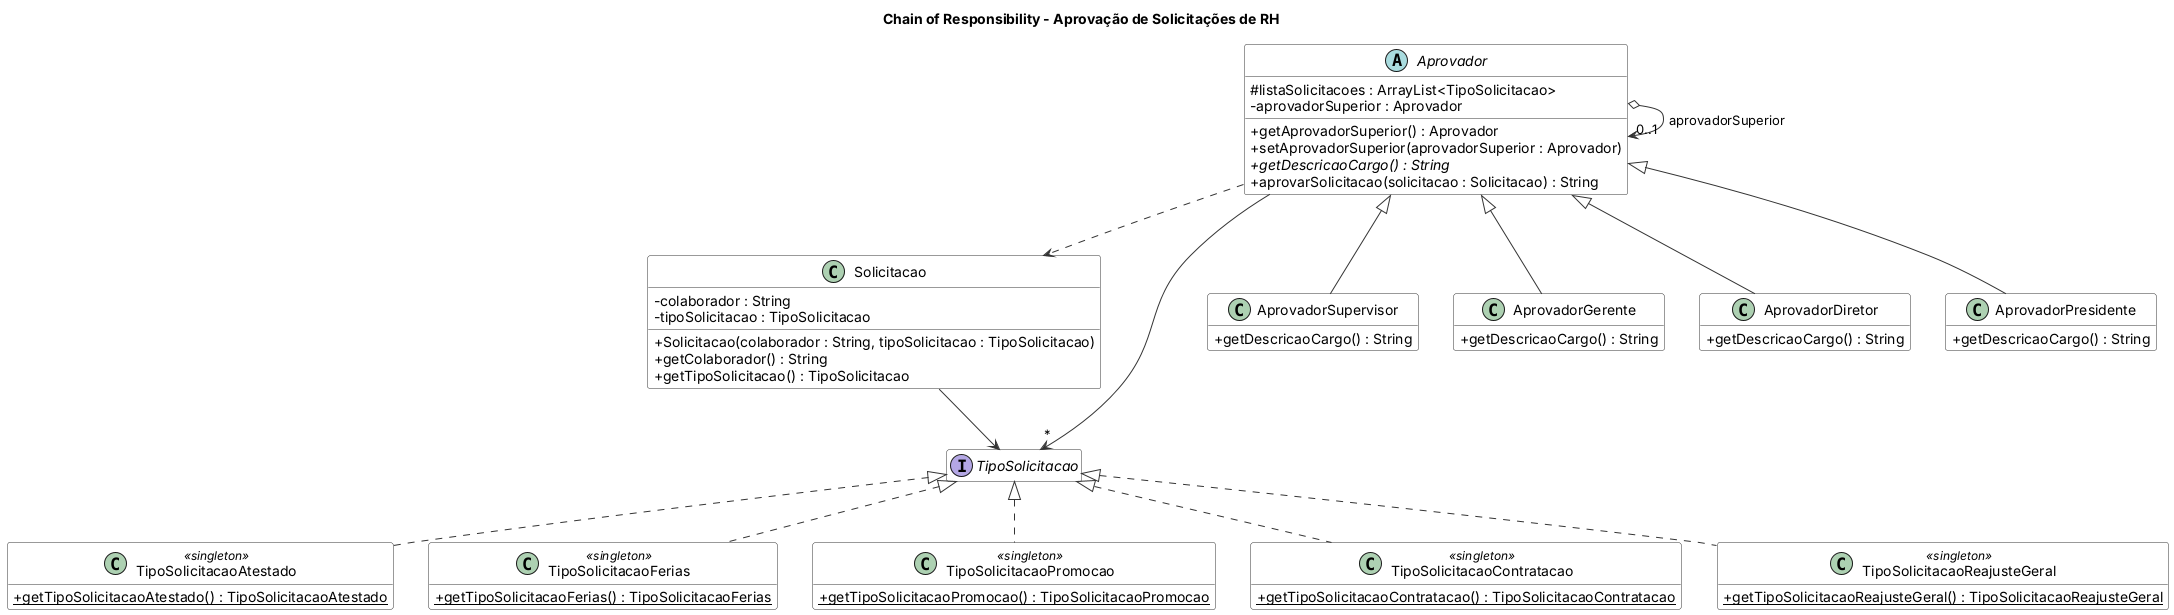

The diagram above was rendered by PlantUML. Its source (embedded in the PNG):
@startuml diagrama-classes
title Chain of Responsibility - Aprovação de Solicitações de RH
skinparam classAttributeIconSize 0
skinparam shadowing false
skinparam defaultFontName Arial
skinparam class {
  BackgroundColor #FFFFFF
  BorderColor #333333
  ArrowColor #333333
}
hide empty members
class Solicitacao {
  - colaborador : String
  - tipoSolicitacao : TipoSolicitacao
  + Solicitacao(colaborador : String, tipoSolicitacao : TipoSolicitacao)
  + getColaborador() : String
  + getTipoSolicitacao() : TipoSolicitacao
}
interface TipoSolicitacao
class TipoSolicitacaoAtestado <<singleton>> {
  + {static} getTipoSolicitacaoAtestado() : TipoSolicitacaoAtestado
}
class TipoSolicitacaoFerias <<singleton>> {
  + {static} getTipoSolicitacaoFerias() : TipoSolicitacaoFerias
}
class TipoSolicitacaoPromocao <<singleton>> {
  + {static} getTipoSolicitacaoPromocao() : TipoSolicitacaoPromocao
}
class TipoSolicitacaoContratacao <<singleton>> {
  + {static} getTipoSolicitacaoContratacao() : TipoSolicitacaoContratacao
}
class TipoSolicitacaoReajusteGeral <<singleton>> {
  + {static} getTipoSolicitacaoReajusteGeral() : TipoSolicitacaoReajusteGeral
}
abstract class Aprovador {
  # listaSolicitacoes : ArrayList<TipoSolicitacao>
  - aprovadorSuperior : Aprovador
  + getAprovadorSuperior() : Aprovador
  + setAprovadorSuperior(aprovadorSuperior : Aprovador)
  + {abstract} getDescricaoCargo() : String
  + aprovarSolicitacao(solicitacao : Solicitacao) : String
}
class AprovadorSupervisor {
  + getDescricaoCargo() : String
}
class AprovadorGerente {
  + getDescricaoCargo() : String
}
class AprovadorDiretor {
  + getDescricaoCargo() : String
}
class AprovadorPresidente {
  + getDescricaoCargo() : String
}

Aprovador o--> "0..1" Aprovador : aprovadorSuperior
Aprovador <|-- AprovadorSupervisor
Aprovador <|-- AprovadorGerente
Aprovador <|-- AprovadorDiretor
Aprovador <|-- AprovadorPresidente
Aprovador ..> Solicitacao
Aprovador --> "*" TipoSolicitacao
Solicitacao --> TipoSolicitacao
TipoSolicitacao <|.. TipoSolicitacaoAtestado
TipoSolicitacao <|.. TipoSolicitacaoFerias
TipoSolicitacao <|.. TipoSolicitacaoPromocao
TipoSolicitacao <|.. TipoSolicitacaoContratacao
TipoSolicitacao <|.. TipoSolicitacaoReajusteGeral
@enduml